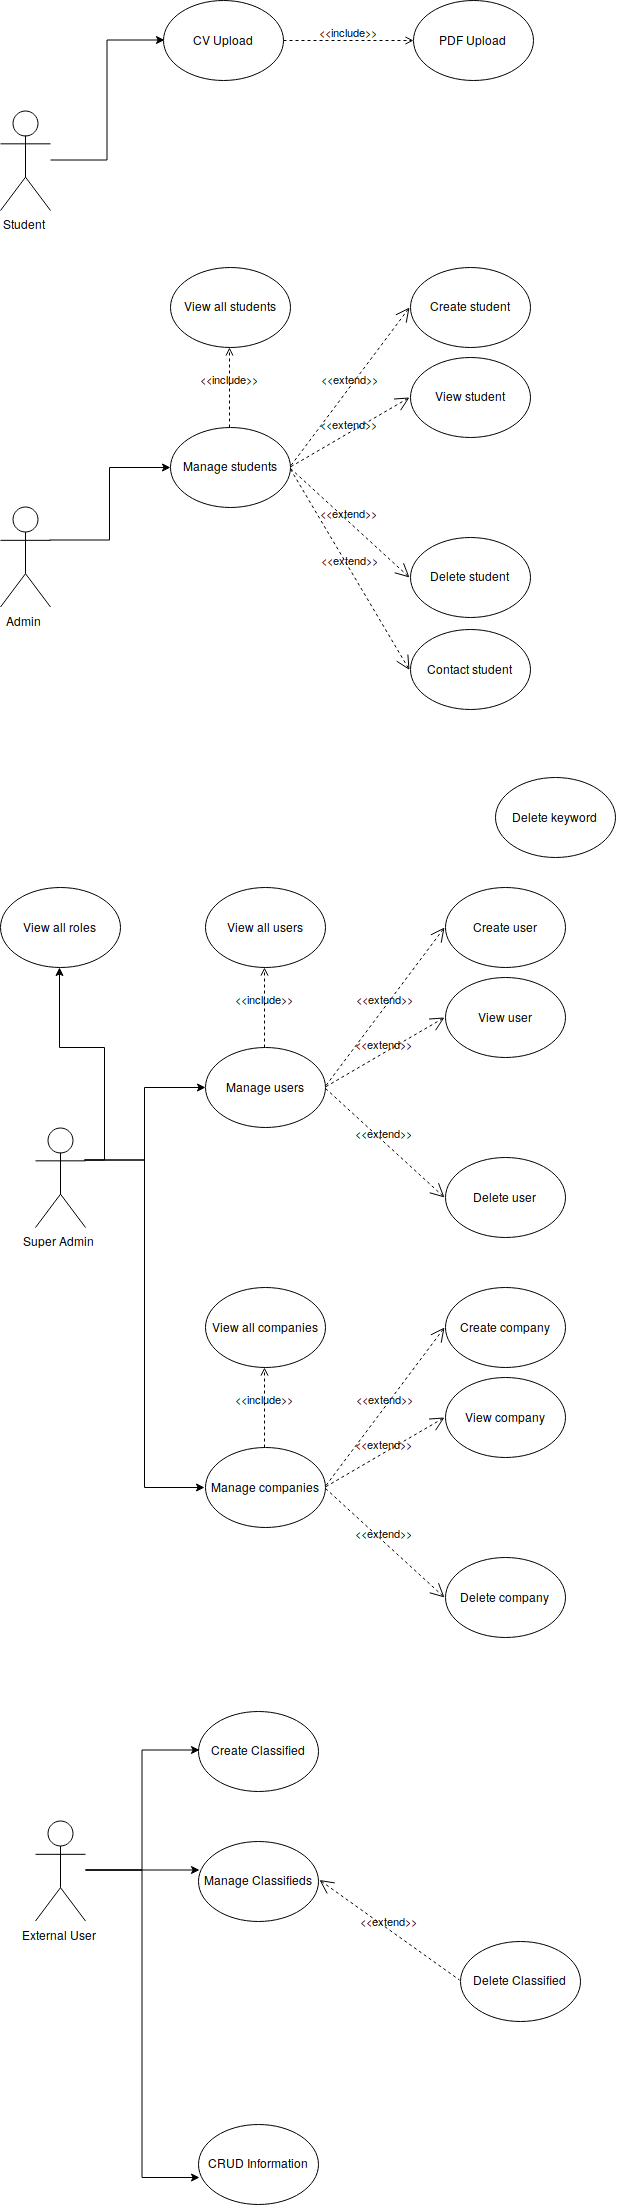

The diagram above was exported from draw.io. Its source (the exported page's mxGraphModel, read from the mxfile embedded in the PNG):
<mxGraphModel dx="4654" dy="1803" grid="1" gridSize="10" guides="1" tooltips="1" connect="1" arrows="1" fold="1" page="1" pageScale="1" pageWidth="1169" pageHeight="826" background="#ffffff" math="0" shadow="0">
  <root>
    <mxCell id="0" />
    <mxCell id="1" parent="0" />
    <mxCell id="BRGTrVqruao4E9yqLF0h-58" style="edgeStyle=orthogonalEdgeStyle;rounded=0;orthogonalLoop=1;jettySize=auto;html=1;entryX=0;entryY=0.5;entryDx=0;entryDy=0;" parent="1" source="BRGTrVqruao4E9yqLF0h-42" target="BRGTrVqruao4E9yqLF0h-54" edge="1">
      <mxGeometry relative="1" as="geometry" />
    </mxCell>
    <mxCell id="BRGTrVqruao4E9yqLF0h-42" value="Student" style="shape=umlActor;verticalLabelPosition=bottom;labelBackgroundColor=#ffffff;verticalAlign=top;html=1;" parent="1" vertex="1">
      <mxGeometry x="-1143" y="140" width="50" height="100" as="geometry" />
    </mxCell>
    <mxCell id="BRGTrVqruao4E9yqLF0h-54" value="CV Upload" style="ellipse;whiteSpace=wrap;html=1;" parent="1" vertex="1">
      <mxGeometry x="-980" y="30" width="120" height="80" as="geometry" />
    </mxCell>
    <mxCell id="BRGTrVqruao4E9yqLF0h-63" value="PDF Upload" style="ellipse;whiteSpace=wrap;html=1;" parent="1" vertex="1">
      <mxGeometry x="-730" y="30" width="120" height="80" as="geometry" />
    </mxCell>
    <mxCell id="BRGTrVqruao4E9yqLF0h-68" value="&amp;lt;&amp;lt;include&amp;gt;&amp;gt;" style="edgeStyle=none;html=1;endArrow=open;verticalAlign=bottom;dashed=1;labelBackgroundColor=none;" parent="1" edge="1">
      <mxGeometry width="160" relative="1" as="geometry">
        <mxPoint x="-860" y="70" as="sourcePoint" />
        <mxPoint x="-730" y="70" as="targetPoint" />
      </mxGeometry>
    </mxCell>
    <mxCell id="poXAN6P7dHMMo7zErkL7-93" style="edgeStyle=orthogonalEdgeStyle;rounded=0;orthogonalLoop=1;jettySize=auto;html=1;exitX=1;exitY=0.3333333333333333;exitDx=0;exitDy=0;exitPerimeter=0;" parent="1" source="poXAN6P7dHMMo7zErkL7-2" target="poXAN6P7dHMMo7zErkL7-3" edge="1">
      <mxGeometry relative="1" as="geometry" />
    </mxCell>
    <mxCell id="poXAN6P7dHMMo7zErkL7-94" style="edgeStyle=orthogonalEdgeStyle;rounded=0;orthogonalLoop=1;jettySize=auto;html=1;exitX=1;exitY=0.3333333333333333;exitDx=0;exitDy=0;exitPerimeter=0;entryX=0;entryY=0.5;entryDx=0;entryDy=0;" parent="1" source="poXAN6P7dHMMo7zErkL7-2" target="poXAN6P7dHMMo7zErkL7-26" edge="1">
      <mxGeometry relative="1" as="geometry" />
    </mxCell>
    <mxCell id="poXAN6P7dHMMo7zErkL7-102" style="edgeStyle=orthogonalEdgeStyle;rounded=0;orthogonalLoop=1;jettySize=auto;html=1;exitX=1;exitY=0.3333333333333333;exitDx=0;exitDy=0;exitPerimeter=0;entryX=0.5;entryY=1;entryDx=0;entryDy=0;" parent="1" source="poXAN6P7dHMMo7zErkL7-2" target="poXAN6P7dHMMo7zErkL7-37" edge="1">
      <mxGeometry relative="1" as="geometry" />
    </mxCell>
    <mxCell id="poXAN6P7dHMMo7zErkL7-2" value="Super Admin" style="shape=umlActor;verticalLabelPosition=bottom;labelBackgroundColor=#ffffff;verticalAlign=top;html=1;" parent="1" vertex="1">
      <mxGeometry x="-1108" y="1157" width="50" height="100" as="geometry" />
    </mxCell>
    <mxCell id="poXAN6P7dHMMo7zErkL7-3" value="Manage users" style="ellipse;whiteSpace=wrap;html=1;" parent="1" vertex="1">
      <mxGeometry x="-938" y="1077" width="120" height="80" as="geometry" />
    </mxCell>
    <mxCell id="poXAN6P7dHMMo7zErkL7-4" value="Create user" style="ellipse;whiteSpace=wrap;html=1;" parent="1" vertex="1">
      <mxGeometry x="-698" y="917" width="120" height="80" as="geometry" />
    </mxCell>
    <mxCell id="poXAN6P7dHMMo7zErkL7-6" value="Delete user" style="ellipse;whiteSpace=wrap;html=1;" parent="1" vertex="1">
      <mxGeometry x="-698" y="1187" width="120" height="80" as="geometry" />
    </mxCell>
    <mxCell id="poXAN6P7dHMMo7zErkL7-7" value="View all users" style="ellipse;whiteSpace=wrap;html=1;" parent="1" vertex="1">
      <mxGeometry x="-938" y="917" width="120" height="80" as="geometry" />
    </mxCell>
    <mxCell id="poXAN6P7dHMMo7zErkL7-8" value="View user" style="ellipse;whiteSpace=wrap;html=1;" parent="1" vertex="1">
      <mxGeometry x="-698" y="1007" width="120" height="80" as="geometry" />
    </mxCell>
    <mxCell id="poXAN6P7dHMMo7zErkL7-20" value="&amp;lt;&amp;lt;extend&amp;gt;&amp;gt;" style="edgeStyle=none;html=1;startArrow=open;endArrow=none;startSize=12;verticalAlign=bottom;dashed=1;labelBackgroundColor=none;entryX=1;entryY=0.5;entryDx=0;entryDy=0;exitX=0;exitY=0.5;exitDx=0;exitDy=0;" parent="1" source="poXAN6P7dHMMo7zErkL7-4" target="poXAN6P7dHMMo7zErkL7-3" edge="1">
      <mxGeometry width="160" relative="1" as="geometry">
        <mxPoint x="-958" y="887" as="sourcePoint" />
        <mxPoint x="-818" y="887" as="targetPoint" />
      </mxGeometry>
    </mxCell>
    <mxCell id="poXAN6P7dHMMo7zErkL7-21" value="&amp;lt;&amp;lt;extend&amp;gt;&amp;gt;" style="edgeStyle=none;html=1;startArrow=open;endArrow=none;startSize=12;verticalAlign=bottom;dashed=1;labelBackgroundColor=none;entryX=1;entryY=0.5;entryDx=0;entryDy=0;exitX=0;exitY=0.5;exitDx=0;exitDy=0;" parent="1" source="poXAN6P7dHMMo7zErkL7-8" target="poXAN6P7dHMMo7zErkL7-3" edge="1">
      <mxGeometry width="160" relative="1" as="geometry">
        <mxPoint x="-728" y="967" as="sourcePoint" />
        <mxPoint x="-808" y="1127" as="targetPoint" />
      </mxGeometry>
    </mxCell>
    <mxCell id="poXAN6P7dHMMo7zErkL7-23" value="&amp;lt;&amp;lt;extend&amp;gt;&amp;gt;" style="edgeStyle=none;html=1;startArrow=open;endArrow=none;startSize=12;verticalAlign=bottom;dashed=1;labelBackgroundColor=none;entryX=1;entryY=0.5;entryDx=0;entryDy=0;exitX=0;exitY=0.5;exitDx=0;exitDy=0;" parent="1" source="poXAN6P7dHMMo7zErkL7-6" target="poXAN6P7dHMMo7zErkL7-3" edge="1">
      <mxGeometry width="160" relative="1" as="geometry">
        <mxPoint x="-728" y="1147" as="sourcePoint" />
        <mxPoint x="-808" y="1127" as="targetPoint" />
      </mxGeometry>
    </mxCell>
    <mxCell id="poXAN6P7dHMMo7zErkL7-25" value="&amp;lt;&amp;lt;include&amp;gt;&amp;gt;" style="edgeStyle=none;html=1;endArrow=open;verticalAlign=bottom;dashed=1;labelBackgroundColor=none;exitX=0.5;exitY=0;exitDx=0;exitDy=0;entryX=0.5;entryY=1;entryDx=0;entryDy=0;" parent="1" source="poXAN6P7dHMMo7zErkL7-3" target="poXAN6P7dHMMo7zErkL7-7" edge="1">
      <mxGeometry width="160" relative="1" as="geometry">
        <mxPoint x="-868" y="846.5" as="sourcePoint" />
        <mxPoint x="-738" y="846.5" as="targetPoint" />
      </mxGeometry>
    </mxCell>
    <mxCell id="poXAN6P7dHMMo7zErkL7-26" value="Manage companies" style="ellipse;whiteSpace=wrap;html=1;" parent="1" vertex="1">
      <mxGeometry x="-938" y="1477" width="120" height="80" as="geometry" />
    </mxCell>
    <mxCell id="poXAN6P7dHMMo7zErkL7-27" value="Create company" style="ellipse;whiteSpace=wrap;html=1;" parent="1" vertex="1">
      <mxGeometry x="-698" y="1317" width="120" height="80" as="geometry" />
    </mxCell>
    <mxCell id="poXAN6P7dHMMo7zErkL7-29" value="Delete company" style="ellipse;whiteSpace=wrap;html=1;" parent="1" vertex="1">
      <mxGeometry x="-698" y="1587" width="120" height="80" as="geometry" />
    </mxCell>
    <mxCell id="poXAN6P7dHMMo7zErkL7-30" value="View all companies" style="ellipse;whiteSpace=wrap;html=1;" parent="1" vertex="1">
      <mxGeometry x="-938" y="1317" width="120" height="80" as="geometry" />
    </mxCell>
    <mxCell id="poXAN6P7dHMMo7zErkL7-31" value="View company" style="ellipse;whiteSpace=wrap;html=1;" parent="1" vertex="1">
      <mxGeometry x="-698" y="1407" width="120" height="80" as="geometry" />
    </mxCell>
    <mxCell id="poXAN6P7dHMMo7zErkL7-32" value="&amp;lt;&amp;lt;extend&amp;gt;&amp;gt;" style="edgeStyle=none;html=1;startArrow=open;endArrow=none;startSize=12;verticalAlign=bottom;dashed=1;labelBackgroundColor=none;entryX=1;entryY=0.5;entryDx=0;entryDy=0;exitX=0;exitY=0.5;exitDx=0;exitDy=0;" parent="1" source="poXAN6P7dHMMo7zErkL7-27" target="poXAN6P7dHMMo7zErkL7-26" edge="1">
      <mxGeometry width="160" relative="1" as="geometry">
        <mxPoint x="-958" y="1287" as="sourcePoint" />
        <mxPoint x="-818" y="1287" as="targetPoint" />
      </mxGeometry>
    </mxCell>
    <mxCell id="poXAN6P7dHMMo7zErkL7-33" value="&amp;lt;&amp;lt;extend&amp;gt;&amp;gt;" style="edgeStyle=none;html=1;startArrow=open;endArrow=none;startSize=12;verticalAlign=bottom;dashed=1;labelBackgroundColor=none;entryX=1;entryY=0.5;entryDx=0;entryDy=0;exitX=0;exitY=0.5;exitDx=0;exitDy=0;" parent="1" source="poXAN6P7dHMMo7zErkL7-31" target="poXAN6P7dHMMo7zErkL7-26" edge="1">
      <mxGeometry width="160" relative="1" as="geometry">
        <mxPoint x="-728" y="1367" as="sourcePoint" />
        <mxPoint x="-808" y="1527" as="targetPoint" />
      </mxGeometry>
    </mxCell>
    <mxCell id="poXAN6P7dHMMo7zErkL7-35" value="&amp;lt;&amp;lt;extend&amp;gt;&amp;gt;" style="edgeStyle=none;html=1;startArrow=open;endArrow=none;startSize=12;verticalAlign=bottom;dashed=1;labelBackgroundColor=none;entryX=1;entryY=0.5;entryDx=0;entryDy=0;exitX=0;exitY=0.5;exitDx=0;exitDy=0;" parent="1" source="poXAN6P7dHMMo7zErkL7-29" target="poXAN6P7dHMMo7zErkL7-26" edge="1">
      <mxGeometry width="160" relative="1" as="geometry">
        <mxPoint x="-728" y="1547" as="sourcePoint" />
        <mxPoint x="-808" y="1527" as="targetPoint" />
      </mxGeometry>
    </mxCell>
    <mxCell id="poXAN6P7dHMMo7zErkL7-36" value="&amp;lt;&amp;lt;include&amp;gt;&amp;gt;" style="edgeStyle=none;html=1;endArrow=open;verticalAlign=bottom;dashed=1;labelBackgroundColor=none;exitX=0.5;exitY=0;exitDx=0;exitDy=0;entryX=0.5;entryY=1;entryDx=0;entryDy=0;" parent="1" source="poXAN6P7dHMMo7zErkL7-26" target="poXAN6P7dHMMo7zErkL7-30" edge="1">
      <mxGeometry width="160" relative="1" as="geometry">
        <mxPoint x="-868" y="1246.5" as="sourcePoint" />
        <mxPoint x="-738" y="1246.5" as="targetPoint" />
      </mxGeometry>
    </mxCell>
    <mxCell id="poXAN6P7dHMMo7zErkL7-37" value="View all roles" style="ellipse;whiteSpace=wrap;html=1;" parent="1" vertex="1">
      <mxGeometry x="-1143" y="917" width="120" height="80" as="geometry" />
    </mxCell>
    <mxCell id="eZ9iJlIZPYbuhSasGvN7-1" style="edgeStyle=orthogonalEdgeStyle;rounded=0;orthogonalLoop=1;jettySize=auto;html=1;exitX=1;exitY=0.3333333333333333;exitDx=0;exitDy=0;exitPerimeter=0;" parent="1" source="eZ9iJlIZPYbuhSasGvN7-8" target="eZ9iJlIZPYbuhSasGvN7-9" edge="1">
      <mxGeometry relative="1" as="geometry" />
    </mxCell>
    <mxCell id="eZ9iJlIZPYbuhSasGvN7-8" value="Admin" style="shape=umlActor;verticalLabelPosition=bottom;labelBackgroundColor=#ffffff;verticalAlign=top;html=1;" parent="1" vertex="1">
      <mxGeometry x="-1143" y="536.5" width="50" height="100" as="geometry" />
    </mxCell>
    <mxCell id="eZ9iJlIZPYbuhSasGvN7-9" value="Manage students" style="ellipse;whiteSpace=wrap;html=1;" parent="1" vertex="1">
      <mxGeometry x="-973" y="456.5" width="120" height="80" as="geometry" />
    </mxCell>
    <mxCell id="eZ9iJlIZPYbuhSasGvN7-10" value="Create student" style="ellipse;whiteSpace=wrap;html=1;" parent="1" vertex="1">
      <mxGeometry x="-733" y="296.5" width="120" height="80" as="geometry" />
    </mxCell>
    <mxCell id="eZ9iJlIZPYbuhSasGvN7-12" value="Delete student" style="ellipse;whiteSpace=wrap;html=1;" parent="1" vertex="1">
      <mxGeometry x="-733" y="566.5" width="120" height="80" as="geometry" />
    </mxCell>
    <mxCell id="eZ9iJlIZPYbuhSasGvN7-13" value="View all students" style="ellipse;whiteSpace=wrap;html=1;" parent="1" vertex="1">
      <mxGeometry x="-973" y="296.5" width="120" height="80" as="geometry" />
    </mxCell>
    <mxCell id="eZ9iJlIZPYbuhSasGvN7-14" value="View student" style="ellipse;whiteSpace=wrap;html=1;" parent="1" vertex="1">
      <mxGeometry x="-733" y="386.5" width="120" height="80" as="geometry" />
    </mxCell>
    <mxCell id="eZ9iJlIZPYbuhSasGvN7-15" value="&amp;lt;&amp;lt;extend&amp;gt;&amp;gt;" style="edgeStyle=none;html=1;startArrow=open;endArrow=none;startSize=12;verticalAlign=bottom;dashed=1;labelBackgroundColor=none;entryX=1;entryY=0.5;entryDx=0;entryDy=0;exitX=0;exitY=0.5;exitDx=0;exitDy=0;" parent="1" source="eZ9iJlIZPYbuhSasGvN7-10" target="eZ9iJlIZPYbuhSasGvN7-9" edge="1">
      <mxGeometry width="160" relative="1" as="geometry">
        <mxPoint x="-993" y="266.5" as="sourcePoint" />
        <mxPoint x="-853" y="266.5" as="targetPoint" />
      </mxGeometry>
    </mxCell>
    <mxCell id="eZ9iJlIZPYbuhSasGvN7-16" value="&amp;lt;&amp;lt;extend&amp;gt;&amp;gt;" style="edgeStyle=none;html=1;startArrow=open;endArrow=none;startSize=12;verticalAlign=bottom;dashed=1;labelBackgroundColor=none;entryX=1;entryY=0.5;entryDx=0;entryDy=0;exitX=0;exitY=0.5;exitDx=0;exitDy=0;" parent="1" source="eZ9iJlIZPYbuhSasGvN7-14" target="eZ9iJlIZPYbuhSasGvN7-9" edge="1">
      <mxGeometry width="160" relative="1" as="geometry">
        <mxPoint x="-763" y="346.5" as="sourcePoint" />
        <mxPoint x="-843" y="506.5" as="targetPoint" />
      </mxGeometry>
    </mxCell>
    <mxCell id="eZ9iJlIZPYbuhSasGvN7-18" value="&amp;lt;&amp;lt;extend&amp;gt;&amp;gt;" style="edgeStyle=none;html=1;startArrow=open;endArrow=none;startSize=12;verticalAlign=bottom;dashed=1;labelBackgroundColor=none;entryX=1;entryY=0.5;entryDx=0;entryDy=0;exitX=0;exitY=0.5;exitDx=0;exitDy=0;" parent="1" source="eZ9iJlIZPYbuhSasGvN7-12" target="eZ9iJlIZPYbuhSasGvN7-9" edge="1">
      <mxGeometry width="160" relative="1" as="geometry">
        <mxPoint x="-763" y="526.5" as="sourcePoint" />
        <mxPoint x="-843" y="506.5" as="targetPoint" />
      </mxGeometry>
    </mxCell>
    <mxCell id="eZ9iJlIZPYbuhSasGvN7-19" value="&amp;lt;&amp;lt;include&amp;gt;&amp;gt;" style="edgeStyle=none;html=1;endArrow=open;verticalAlign=bottom;dashed=1;labelBackgroundColor=none;exitX=0.5;exitY=0;exitDx=0;exitDy=0;entryX=0.5;entryY=1;entryDx=0;entryDy=0;" parent="1" source="eZ9iJlIZPYbuhSasGvN7-9" target="eZ9iJlIZPYbuhSasGvN7-13" edge="1">
      <mxGeometry width="160" relative="1" as="geometry">
        <mxPoint x="-903" y="226" as="sourcePoint" />
        <mxPoint x="-773" y="226" as="targetPoint" />
      </mxGeometry>
    </mxCell>
    <mxCell id="eZ9iJlIZPYbuhSasGvN7-57" value="Delete keyword" style="ellipse;whiteSpace=wrap;html=1;" parent="1" vertex="1">
      <mxGeometry x="-648" y="807" width="120" height="80" as="geometry" />
    </mxCell>
    <mxCell id="eZ9iJlIZPYbuhSasGvN7-81" value="Contact student" style="ellipse;whiteSpace=wrap;html=1;" parent="1" vertex="1">
      <mxGeometry x="-733" y="659" width="120" height="80" as="geometry" />
    </mxCell>
    <mxCell id="eZ9iJlIZPYbuhSasGvN7-82" value="&amp;lt;&amp;lt;extend&amp;gt;&amp;gt;" style="edgeStyle=none;html=1;startArrow=open;endArrow=none;startSize=12;verticalAlign=bottom;dashed=1;labelBackgroundColor=none;entryX=1;entryY=0.5;entryDx=0;entryDy=0;exitX=0;exitY=0.5;exitDx=0;exitDy=0;" parent="1" source="eZ9iJlIZPYbuhSasGvN7-81" target="eZ9iJlIZPYbuhSasGvN7-9" edge="1">
      <mxGeometry width="160" relative="1" as="geometry">
        <mxPoint x="-722.5882352941176" y="616.5294117647059" as="sourcePoint" />
        <mxPoint x="-842.5882352941176" y="505.9411764705883" as="targetPoint" />
      </mxGeometry>
    </mxCell>
    <mxCell id="ltUazQrBL94HdTa5d_q9-259" style="edgeStyle=orthogonalEdgeStyle;rounded=0;orthogonalLoop=1;jettySize=auto;html=1;entryX=0;entryY=0.5;entryDx=0;entryDy=0;" parent="1" source="ltUazQrBL94HdTa5d_q9-262" target="ltUazQrBL94HdTa5d_q9-264" edge="1">
      <mxGeometry relative="1" as="geometry" />
    </mxCell>
    <mxCell id="ltUazQrBL94HdTa5d_q9-260" style="edgeStyle=orthogonalEdgeStyle;rounded=0;orthogonalLoop=1;jettySize=auto;html=1;entryX=0;entryY=0.663;entryDx=0;entryDy=0;entryPerimeter=0;" parent="1" source="ltUazQrBL94HdTa5d_q9-262" target="ltUazQrBL94HdTa5d_q9-263" edge="1">
      <mxGeometry relative="1" as="geometry" />
    </mxCell>
    <mxCell id="ltUazQrBL94HdTa5d_q9-261" style="edgeStyle=orthogonalEdgeStyle;rounded=0;orthogonalLoop=1;jettySize=auto;html=1;entryX=0;entryY=0.375;entryDx=0;entryDy=0;entryPerimeter=0;" parent="1" source="ltUazQrBL94HdTa5d_q9-262" target="ltUazQrBL94HdTa5d_q9-265" edge="1">
      <mxGeometry relative="1" as="geometry" />
    </mxCell>
    <mxCell id="ltUazQrBL94HdTa5d_q9-262" value="External User" style="shape=umlActor;verticalLabelPosition=bottom;labelBackgroundColor=#ffffff;verticalAlign=top;html=1;" parent="1" vertex="1">
      <mxGeometry x="-1108" y="1850.5" width="50" height="100" as="geometry" />
    </mxCell>
    <mxCell id="ltUazQrBL94HdTa5d_q9-263" value="CRUD Information" style="ellipse;whiteSpace=wrap;html=1;" parent="1" vertex="1">
      <mxGeometry x="-945" y="2153.5" width="120" height="80" as="geometry" />
    </mxCell>
    <mxCell id="ltUazQrBL94HdTa5d_q9-264" value="Create Classified" style="ellipse;whiteSpace=wrap;html=1;" parent="1" vertex="1">
      <mxGeometry x="-945" y="1740.5" width="120" height="80" as="geometry" />
    </mxCell>
    <mxCell id="ltUazQrBL94HdTa5d_q9-265" value="Manage Classifieds" style="ellipse;whiteSpace=wrap;html=1;" parent="1" vertex="1">
      <mxGeometry x="-945" y="1870.5" width="120" height="80" as="geometry" />
    </mxCell>
    <mxCell id="ltUazQrBL94HdTa5d_q9-274" value="Delete Classified" style="ellipse;whiteSpace=wrap;html=1;" parent="1" vertex="1">
      <mxGeometry x="-683" y="1970.5" width="120" height="80" as="geometry" />
    </mxCell>
    <mxCell id="ltUazQrBL94HdTa5d_q9-275" value="&amp;lt;&amp;lt;extend&amp;gt;&amp;gt;" style="edgeStyle=none;html=1;startArrow=open;endArrow=none;startSize=12;verticalAlign=bottom;dashed=1;labelBackgroundColor=none;entryX=0;entryY=0.5;entryDx=0;entryDy=0;exitX=1;exitY=0.5;exitDx=0;exitDy=0;" parent="1" source="ltUazQrBL94HdTa5d_q9-265" target="ltUazQrBL94HdTa5d_q9-274" edge="1">
      <mxGeometry width="160" relative="1" as="geometry">
        <mxPoint x="-815" y="1919.5" as="sourcePoint" />
        <mxPoint x="-675" y="1919.6428571428578" as="targetPoint" />
      </mxGeometry>
    </mxCell>
  </root>
</mxGraphModel>